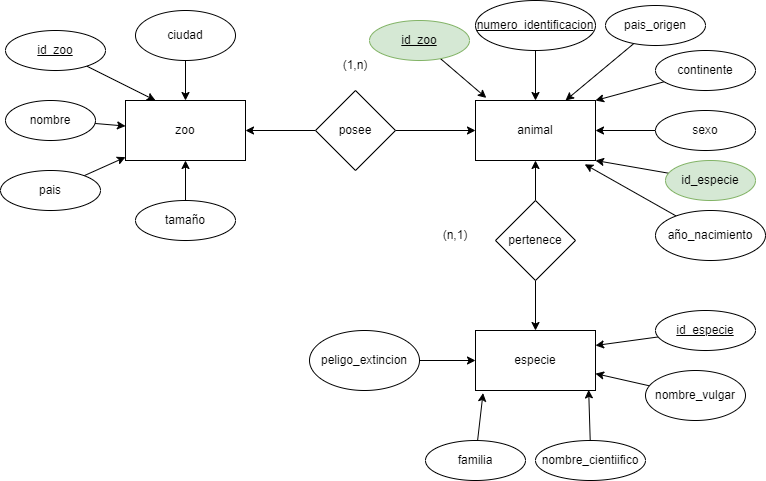

The diagram above was exported from draw.io. Its source (the exported page's mxGraphModel, read from the mxfile embedded in the PNG):
<mxGraphModel dx="1820" dy="581" grid="1" gridSize="10" guides="1" tooltips="1" connect="1" arrows="1" fold="1" page="1" pageScale="1" pageWidth="827" pageHeight="1169" math="0" shadow="0">
  <root>
    <mxCell id="0" />
    <mxCell id="1" parent="0" />
    <mxCell id="gTk7NaVSxn9ZnMv4cC2M-1" value="zoo" style="rounded=0;whiteSpace=wrap;html=1;" vertex="1" parent="1">
      <mxGeometry x="120" y="110" width="120" height="60" as="geometry" />
    </mxCell>
    <mxCell id="gTk7NaVSxn9ZnMv4cC2M-2" value="animal" style="rounded=0;whiteSpace=wrap;html=1;" vertex="1" parent="1">
      <mxGeometry x="470" y="110" width="120" height="60" as="geometry" />
    </mxCell>
    <mxCell id="gTk7NaVSxn9ZnMv4cC2M-3" value="especie" style="rounded=0;whiteSpace=wrap;html=1;" vertex="1" parent="1">
      <mxGeometry x="470" y="340" width="120" height="60" as="geometry" />
    </mxCell>
    <mxCell id="gTk7NaVSxn9ZnMv4cC2M-5" style="rounded=0;orthogonalLoop=1;jettySize=auto;html=1;entryX=0.25;entryY=0;entryDx=0;entryDy=0;" edge="1" parent="1" source="gTk7NaVSxn9ZnMv4cC2M-4" target="gTk7NaVSxn9ZnMv4cC2M-1">
      <mxGeometry relative="1" as="geometry" />
    </mxCell>
    <mxCell id="gTk7NaVSxn9ZnMv4cC2M-4" value="&lt;u&gt;id_zoo&lt;/u&gt;" style="ellipse;whiteSpace=wrap;html=1;" vertex="1" parent="1">
      <mxGeometry y="40" width="100" height="40" as="geometry" />
    </mxCell>
    <mxCell id="gTk7NaVSxn9ZnMv4cC2M-7" value="" style="rounded=0;orthogonalLoop=1;jettySize=auto;html=1;" edge="1" parent="1" source="gTk7NaVSxn9ZnMv4cC2M-6" target="gTk7NaVSxn9ZnMv4cC2M-1">
      <mxGeometry relative="1" as="geometry" />
    </mxCell>
    <mxCell id="gTk7NaVSxn9ZnMv4cC2M-6" value="nombre" style="ellipse;whiteSpace=wrap;html=1;" vertex="1" parent="1">
      <mxGeometry y="110" width="90" height="40" as="geometry" />
    </mxCell>
    <mxCell id="gTk7NaVSxn9ZnMv4cC2M-9" value="" style="rounded=0;orthogonalLoop=1;jettySize=auto;html=1;" edge="1" parent="1" source="gTk7NaVSxn9ZnMv4cC2M-8" target="gTk7NaVSxn9ZnMv4cC2M-1">
      <mxGeometry relative="1" as="geometry" />
    </mxCell>
    <mxCell id="gTk7NaVSxn9ZnMv4cC2M-8" value="pais" style="ellipse;whiteSpace=wrap;html=1;" vertex="1" parent="1">
      <mxGeometry x="-5" y="180" width="100" height="40" as="geometry" />
    </mxCell>
    <mxCell id="gTk7NaVSxn9ZnMv4cC2M-11" value="" style="edgeStyle=orthogonalEdgeStyle;rounded=0;orthogonalLoop=1;jettySize=auto;html=1;" edge="1" parent="1" source="gTk7NaVSxn9ZnMv4cC2M-10" target="gTk7NaVSxn9ZnMv4cC2M-1">
      <mxGeometry relative="1" as="geometry" />
    </mxCell>
    <mxCell id="gTk7NaVSxn9ZnMv4cC2M-10" value="ciudad" style="ellipse;whiteSpace=wrap;html=1;" vertex="1" parent="1">
      <mxGeometry x="130" y="20" width="100" height="50" as="geometry" />
    </mxCell>
    <mxCell id="gTk7NaVSxn9ZnMv4cC2M-13" value="" style="rounded=0;orthogonalLoop=1;jettySize=auto;html=1;" edge="1" parent="1" source="gTk7NaVSxn9ZnMv4cC2M-12" target="gTk7NaVSxn9ZnMv4cC2M-1">
      <mxGeometry relative="1" as="geometry" />
    </mxCell>
    <mxCell id="gTk7NaVSxn9ZnMv4cC2M-12" value="tamaño" style="ellipse;whiteSpace=wrap;html=1;" vertex="1" parent="1">
      <mxGeometry x="130" y="210" width="100" height="40" as="geometry" />
    </mxCell>
    <mxCell id="gTk7NaVSxn9ZnMv4cC2M-15" value="" style="edgeStyle=orthogonalEdgeStyle;rounded=0;orthogonalLoop=1;jettySize=auto;html=1;" edge="1" parent="1" source="gTk7NaVSxn9ZnMv4cC2M-14" target="gTk7NaVSxn9ZnMv4cC2M-2">
      <mxGeometry relative="1" as="geometry" />
    </mxCell>
    <mxCell id="gTk7NaVSxn9ZnMv4cC2M-14" value="&lt;u&gt;numero_identificacion&lt;/u&gt;" style="ellipse;whiteSpace=wrap;html=1;" vertex="1" parent="1">
      <mxGeometry x="470" y="10" width="120" height="50" as="geometry" />
    </mxCell>
    <mxCell id="gTk7NaVSxn9ZnMv4cC2M-17" style="rounded=0;orthogonalLoop=1;jettySize=auto;html=1;entryX=0.75;entryY=0;entryDx=0;entryDy=0;" edge="1" parent="1" source="gTk7NaVSxn9ZnMv4cC2M-16" target="gTk7NaVSxn9ZnMv4cC2M-2">
      <mxGeometry relative="1" as="geometry" />
    </mxCell>
    <mxCell id="gTk7NaVSxn9ZnMv4cC2M-16" value="pais_origen" style="ellipse;whiteSpace=wrap;html=1;" vertex="1" parent="1">
      <mxGeometry x="600" y="15" width="100" height="40" as="geometry" />
    </mxCell>
    <mxCell id="gTk7NaVSxn9ZnMv4cC2M-22" style="rounded=0;orthogonalLoop=1;jettySize=auto;html=1;entryX=1;entryY=0;entryDx=0;entryDy=0;" edge="1" parent="1" source="gTk7NaVSxn9ZnMv4cC2M-18" target="gTk7NaVSxn9ZnMv4cC2M-2">
      <mxGeometry relative="1" as="geometry" />
    </mxCell>
    <mxCell id="gTk7NaVSxn9ZnMv4cC2M-18" value="continente" style="ellipse;whiteSpace=wrap;html=1;" vertex="1" parent="1">
      <mxGeometry x="650" y="60" width="100" height="40" as="geometry" />
    </mxCell>
    <mxCell id="gTk7NaVSxn9ZnMv4cC2M-24" value="" style="edgeStyle=orthogonalEdgeStyle;rounded=0;orthogonalLoop=1;jettySize=auto;html=1;" edge="1" parent="1" source="gTk7NaVSxn9ZnMv4cC2M-23" target="gTk7NaVSxn9ZnMv4cC2M-2">
      <mxGeometry relative="1" as="geometry" />
    </mxCell>
    <mxCell id="gTk7NaVSxn9ZnMv4cC2M-23" value="sexo" style="ellipse;whiteSpace=wrap;html=1;" vertex="1" parent="1">
      <mxGeometry x="650" y="120" width="100" height="40" as="geometry" />
    </mxCell>
    <mxCell id="gTk7NaVSxn9ZnMv4cC2M-26" style="rounded=0;orthogonalLoop=1;jettySize=auto;html=1;entryX=1;entryY=1;entryDx=0;entryDy=0;" edge="1" parent="1" source="gTk7NaVSxn9ZnMv4cC2M-25" target="gTk7NaVSxn9ZnMv4cC2M-2">
      <mxGeometry relative="1" as="geometry" />
    </mxCell>
    <mxCell id="gTk7NaVSxn9ZnMv4cC2M-25" value="id_especie" style="ellipse;whiteSpace=wrap;html=1;fillColor=#d5e8d4;strokeColor=#82b366;" vertex="1" parent="1">
      <mxGeometry x="660" y="170" width="90" height="40" as="geometry" />
    </mxCell>
    <mxCell id="gTk7NaVSxn9ZnMv4cC2M-28" style="rounded=0;orthogonalLoop=1;jettySize=auto;html=1;entryX=0.91;entryY=1.063;entryDx=0;entryDy=0;entryPerimeter=0;" edge="1" parent="1" source="gTk7NaVSxn9ZnMv4cC2M-27" target="gTk7NaVSxn9ZnMv4cC2M-2">
      <mxGeometry relative="1" as="geometry" />
    </mxCell>
    <mxCell id="gTk7NaVSxn9ZnMv4cC2M-27" value="año_nacimiento" style="ellipse;whiteSpace=wrap;html=1;" vertex="1" parent="1">
      <mxGeometry x="650" y="220" width="110" height="50" as="geometry" />
    </mxCell>
    <mxCell id="gTk7NaVSxn9ZnMv4cC2M-30" value="" style="edgeStyle=orthogonalEdgeStyle;rounded=0;orthogonalLoop=1;jettySize=auto;html=1;" edge="1" parent="1" source="gTk7NaVSxn9ZnMv4cC2M-29" target="gTk7NaVSxn9ZnMv4cC2M-1">
      <mxGeometry relative="1" as="geometry" />
    </mxCell>
    <mxCell id="gTk7NaVSxn9ZnMv4cC2M-31" value="" style="edgeStyle=orthogonalEdgeStyle;rounded=0;orthogonalLoop=1;jettySize=auto;html=1;" edge="1" parent="1" source="gTk7NaVSxn9ZnMv4cC2M-29" target="gTk7NaVSxn9ZnMv4cC2M-2">
      <mxGeometry relative="1" as="geometry" />
    </mxCell>
    <mxCell id="gTk7NaVSxn9ZnMv4cC2M-29" value="posee" style="rhombus;whiteSpace=wrap;html=1;" vertex="1" parent="1">
      <mxGeometry x="310" y="100" width="80" height="80" as="geometry" />
    </mxCell>
    <mxCell id="gTk7NaVSxn9ZnMv4cC2M-32" value="(1,n)" style="text;html=1;strokeColor=none;fillColor=none;align=center;verticalAlign=middle;whiteSpace=wrap;rounded=0;" vertex="1" parent="1">
      <mxGeometry x="320" y="60" width="60" height="30" as="geometry" />
    </mxCell>
    <mxCell id="gTk7NaVSxn9ZnMv4cC2M-37" value="" style="rounded=0;orthogonalLoop=1;jettySize=auto;html=1;" edge="1" parent="1" source="gTk7NaVSxn9ZnMv4cC2M-33" target="gTk7NaVSxn9ZnMv4cC2M-2">
      <mxGeometry relative="1" as="geometry" />
    </mxCell>
    <mxCell id="gTk7NaVSxn9ZnMv4cC2M-38" value="" style="edgeStyle=orthogonalEdgeStyle;rounded=0;orthogonalLoop=1;jettySize=auto;html=1;" edge="1" parent="1" source="gTk7NaVSxn9ZnMv4cC2M-33" target="gTk7NaVSxn9ZnMv4cC2M-3">
      <mxGeometry relative="1" as="geometry" />
    </mxCell>
    <mxCell id="gTk7NaVSxn9ZnMv4cC2M-33" value="pertenece" style="rhombus;whiteSpace=wrap;html=1;" vertex="1" parent="1">
      <mxGeometry x="490" y="210" width="80" height="80" as="geometry" />
    </mxCell>
    <mxCell id="gTk7NaVSxn9ZnMv4cC2M-40" style="rounded=0;orthogonalLoop=1;jettySize=auto;html=1;entryX=1;entryY=0.25;entryDx=0;entryDy=0;" edge="1" parent="1" source="gTk7NaVSxn9ZnMv4cC2M-39" target="gTk7NaVSxn9ZnMv4cC2M-3">
      <mxGeometry relative="1" as="geometry" />
    </mxCell>
    <mxCell id="gTk7NaVSxn9ZnMv4cC2M-39" value="&lt;u&gt;id_especie&lt;/u&gt;" style="ellipse;whiteSpace=wrap;html=1;" vertex="1" parent="1">
      <mxGeometry x="650" y="320" width="100" height="40" as="geometry" />
    </mxCell>
    <mxCell id="gTk7NaVSxn9ZnMv4cC2M-42" value="" style="rounded=0;orthogonalLoop=1;jettySize=auto;html=1;" edge="1" parent="1" source="gTk7NaVSxn9ZnMv4cC2M-41" target="gTk7NaVSxn9ZnMv4cC2M-3">
      <mxGeometry relative="1" as="geometry" />
    </mxCell>
    <mxCell id="gTk7NaVSxn9ZnMv4cC2M-41" value="nombre_vulgar" style="ellipse;whiteSpace=wrap;html=1;" vertex="1" parent="1">
      <mxGeometry x="640" y="380" width="100" height="50" as="geometry" />
    </mxCell>
    <mxCell id="gTk7NaVSxn9ZnMv4cC2M-44" style="rounded=0;orthogonalLoop=1;jettySize=auto;html=1;entryX=0.943;entryY=0.99;entryDx=0;entryDy=0;entryPerimeter=0;" edge="1" parent="1" source="gTk7NaVSxn9ZnMv4cC2M-43" target="gTk7NaVSxn9ZnMv4cC2M-3">
      <mxGeometry relative="1" as="geometry" />
    </mxCell>
    <mxCell id="gTk7NaVSxn9ZnMv4cC2M-43" value="nombre_cientiifico" style="ellipse;whiteSpace=wrap;html=1;" vertex="1" parent="1">
      <mxGeometry x="530" y="450" width="110" height="40" as="geometry" />
    </mxCell>
    <mxCell id="gTk7NaVSxn9ZnMv4cC2M-45" value="(n,1)" style="text;html=1;strokeColor=none;fillColor=none;align=center;verticalAlign=middle;whiteSpace=wrap;rounded=0;" vertex="1" parent="1">
      <mxGeometry x="420" y="230" width="60" height="30" as="geometry" />
    </mxCell>
    <mxCell id="gTk7NaVSxn9ZnMv4cC2M-47" style="rounded=0;orthogonalLoop=1;jettySize=auto;html=1;entryX=0.063;entryY=1.043;entryDx=0;entryDy=0;entryPerimeter=0;" edge="1" parent="1" source="gTk7NaVSxn9ZnMv4cC2M-46" target="gTk7NaVSxn9ZnMv4cC2M-3">
      <mxGeometry relative="1" as="geometry" />
    </mxCell>
    <mxCell id="gTk7NaVSxn9ZnMv4cC2M-46" value="familia" style="ellipse;whiteSpace=wrap;html=1;" vertex="1" parent="1">
      <mxGeometry x="420" y="450" width="100" height="40" as="geometry" />
    </mxCell>
    <mxCell id="gTk7NaVSxn9ZnMv4cC2M-49" value="" style="edgeStyle=orthogonalEdgeStyle;rounded=0;orthogonalLoop=1;jettySize=auto;html=1;" edge="1" parent="1" source="gTk7NaVSxn9ZnMv4cC2M-48" target="gTk7NaVSxn9ZnMv4cC2M-3">
      <mxGeometry relative="1" as="geometry" />
    </mxCell>
    <mxCell id="gTk7NaVSxn9ZnMv4cC2M-48" value="peligo_extincion" style="ellipse;whiteSpace=wrap;html=1;" vertex="1" parent="1">
      <mxGeometry x="304" y="340" width="110" height="60" as="geometry" />
    </mxCell>
    <mxCell id="gTk7NaVSxn9ZnMv4cC2M-51" style="rounded=0;orthogonalLoop=1;jettySize=auto;html=1;entryX=0.09;entryY=-0.043;entryDx=0;entryDy=0;entryPerimeter=0;" edge="1" parent="1" source="gTk7NaVSxn9ZnMv4cC2M-50" target="gTk7NaVSxn9ZnMv4cC2M-2">
      <mxGeometry relative="1" as="geometry" />
    </mxCell>
    <mxCell id="gTk7NaVSxn9ZnMv4cC2M-50" value="&lt;u&gt;id_zoo&lt;/u&gt;" style="ellipse;whiteSpace=wrap;html=1;fillColor=#d5e8d4;strokeColor=#82b366;" vertex="1" parent="1">
      <mxGeometry x="364" y="30" width="100" height="40" as="geometry" />
    </mxCell>
  </root>
</mxGraphModel>